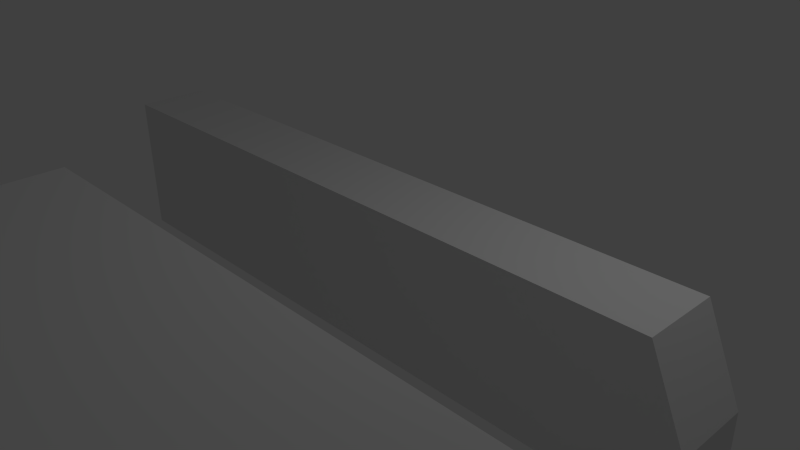 # Source: keys.blend  (saved by Blender 2.62.0; exported with 4.5.12 LTS)
import bpy
from mathutils import Matrix  # noqa: F401  (used for matrix-valued properties, if any)

bpy.ops.wm.read_factory_settings(use_empty=True)
scene = bpy.context.scene
scene.name = 'Scene'

# ---- collections
col_collection_1 = bpy.data.collections.new('Collection 1'); scene.collection.children.link(col_collection_1)
col_collection_10 = bpy.data.collections.new('Collection 10'); scene.collection.children.link(col_collection_10)

# ---- world
world_world = bpy.data.worlds.new('World'); scene.world = world_world
world_world.color = (0.05088, 0.05088, 0.05088)
world_world.use_sun_shadow = False
world_world.sun_shadow_jitter_overblur = 0.0
world_world.cycles.sampling_method = 'MANUAL'
world_world.cycles.sample_map_resolution = 256

# ---- cameras
cam_camera = bpy.data.cameras.new('Camera')
cam_camera.clip_end = 100.0
cam_camera.lens = 35.0
cam_camera.sensor_width = 32.0
cam_camera.sensor_height = 18.0
cam_camera.ortho_scale = 7.314
cam_camera.dof.focus_distance = 0.0
cam_camera.dof.aperture_fstop = 128.0

# ---- lights
light_lamp = bpy.data.lights.new('Lamp', 'POINT')
light_lamp.transmission_factor = 0.0
light_lamp.cutoff_distance = 30.0
light_lamp.energy = 100.0
light_lamp.shadow_buffer_clip_start = 1.001
light_lamp.shadow_soft_size = 1.0
light_lamp.shadow_maximum_resolution = 0.006
light_lamp.use_absolute_resolution = True
light_lamp.cycles.use_multiple_importance_sampling = False

# ---- meshes
me_cube_001 = bpy.data.meshes.new('Cube.001')
me_cube_001.from_pydata([(1.0, 1.0, -1.0), (1.0, -1.0, -1.0), (-1.0, -1.0, -1.0), (-1.0, 1.0, -1.0), (1.0, 1.0, -0.1), (1.0, -1.0, -0.1), (-1.0, -1.0, 1.0), (-1.0, 1.0, 1.0), (0.9, -1.0, -1.0), (0.9, 1.0, -1.0), (0.9, -1.0, 1.0), (0.9, 1.0, 1.0)], [], [(0, 4, 5, 1), (2, 6, 7, 3), (9, 0, 1, 8), (8, 2, 3, 9), (4, 11, 10, 5), (11, 7, 6, 10), (5, 10, 8, 1), (10, 6, 2, 8), (0, 9, 11, 4), (9, 3, 7, 11)])
me_cube_001.use_remesh_preserve_volume = False
me_cube_001.use_remesh_preserve_attributes = False
me_cube_001.use_mirror_vertex_groups = False
me_cube_001.update()
me_cube_004 = bpy.data.meshes.new('Cube.004')
me_cube_004.from_pydata([(14.5, 2.3, 0.0), (14.5, 5.96e-08, 0.0), (-1.192e-07, 1.788e-07, 0.0), (3.576e-07, 2.3, 0.0), (14.5, 2.3, 2.3), (14.5, -5.96e-07, 2.3), (-3.576e-07, 3.576e-07, 2.3), (5.96e-08, 2.3, 2.3), (14.65, 2.3, 2.3), (14.65, -5.96e-07, 2.3), (14.65, 2.3, 2.1), (14.65, -5.96e-07, 2.1), (14.5, -5.96e-07, 2.1), (14.5, 2.3, 2.1)], [], [(0, 1, 2, 3), (4, 7, 6, 5), (1, 5, 6, 2), (2, 6, 7, 3), (4, 0, 3, 7), (5, 9, 11, 12), (8, 4, 13, 10), (10, 13, 12, 11), (0, 1, 12, 13), (4, 8, 9, 5), (10, 11, 9, 8)])
me_cube_004.use_remesh_preserve_volume = False
me_cube_004.use_remesh_preserve_attributes = False
me_cube_004.use_mirror_vertex_groups = False
me_cube_004.update()

# ---- objects
ob_cube = bpy.data.objects.new('Cube', me_cube_001)
ob_lamp = bpy.data.objects.new('Lamp', light_lamp)
ob_camera = bpy.data.objects.new('Camera', cam_camera)
ob_cube_001 = bpy.data.objects.new('Cube.001', me_cube_004)

# ---- transforms, parenting, visibility, modifiers, constraints
ob_cube.location = (0.0, 0.0, 0.0)
ob_cube.scale = (4.75, 0.5, 1.0)
ob_cube.lineart.crease_threshold = 0.0
ob_lamp.location = (4.076, 1.005, 5.904)
ob_lamp.rotation_euler = (0.6503, 0.05522, 1.866)
ob_lamp.lock_rotations_4d = False
ob_lamp.empty_display_type = 'ARROWS'
ob_lamp.color = (0.0, 0.0, 0.0, 0.0)
ob_lamp.lineart.crease_threshold = 0.0
ob_camera.location = (7.481, -6.508, 5.344)
ob_camera.rotation_euler = (1.109, 0.01082, 0.8149)
ob_camera.lock_rotations_4d = False
ob_camera.empty_display_type = 'ARROWS'
ob_camera.color = (0.0, 0.0, 0.0, 0.0)
ob_camera.display_type = 'WIRE'
ob_camera.lineart.crease_threshold = 0.0
ob_cube_001.location = (0.0, -6.0, 0.0)
ob_cube_001.lineart.crease_threshold = 0.0

# ---- collection membership
col_collection_1.objects.link(ob_cube)
col_collection_1.objects.link(ob_lamp)
col_collection_1.objects.link(ob_camera)
col_collection_10.objects.link(ob_cube_001)

# ---- scene / render settings (as saved in the file)
scene.camera = ob_camera
scene.frame_start = 1; scene.frame_end = 250; scene.frame_set(1)
scene.render.engine = 'BLENDER_EEVEE_NEXT'
scene.render.image_settings.color_mode = 'RGB'
scene.render.image_settings.compression = 90
scene.render.resolution_percentage = 50
scene.render.dither_intensity = 0.0
scene.render.bake_margin = 2
scene.render.bake_bias = 0.0
scene.cycles.use_denoising = False
scene.cycles.samples = 10
scene.cycles.sampling_pattern = 'TABULATED_SOBOL'
scene.cycles.light_sampling_threshold = 0.0
scene.cycles.use_adaptive_sampling = False
scene.cycles.use_light_tree = False
scene.cycles.blur_glossy = 0.0
scene.cycles.volume_bounces = 1
scene.cycles.pixel_filter_type = 'GAUSSIAN'
scene.cycles.sample_clamp_indirect = 0.0
scene.view_settings.view_transform = 'Standard'
bpy.context.view_layer.update()
